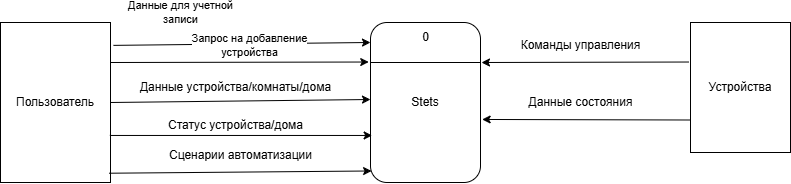

The diagram above was exported from draw.io. Its source (the exported page's mxGraphModel, read from the mxfile embedded in the PNG):
<mxGraphModel dx="1907" dy="466" grid="1" gridSize="10" guides="1" tooltips="1" connect="1" arrows="1" fold="1" page="1" pageScale="1" pageWidth="1169" pageHeight="1654" math="0" shadow="0">
  <root>
    <mxCell id="0" />
    <mxCell id="1" parent="0" />
    <mxCell id="oB4VlZnESNUaxTub22le-1" parent="1" style="rounded=1;whiteSpace=wrap;html=1;" value="Stets" vertex="1">
      <mxGeometry height="160" width="110" x="260" y="270" as="geometry" />
    </mxCell>
    <mxCell id="oB4VlZnESNUaxTub22le-2" edge="1" parent="1" source="oB4VlZnESNUaxTub22le-1" style="endArrow=none;html=1;rounded=0;entryX=1;entryY=0.25;entryDx=0;entryDy=0;exitX=0;exitY=0.25;exitDx=0;exitDy=0;" target="oB4VlZnESNUaxTub22le-1" value="">
      <mxGeometry height="50" relative="1" width="50" as="geometry">
        <mxPoint x="360" y="290" as="sourcePoint" />
        <mxPoint x="410" y="240" as="targetPoint" />
      </mxGeometry>
    </mxCell>
    <mxCell id="oB4VlZnESNUaxTub22le-4" parent="1" style="text;html=1;align=center;verticalAlign=middle;resizable=0;points=[];autosize=1;strokeColor=none;fillColor=none;" value="0" vertex="1">
      <mxGeometry height="30" width="30" x="300" y="270" as="geometry" />
    </mxCell>
    <mxCell id="oB4VlZnESNUaxTub22le-6" parent="1" style="html=1;dashed=0;whiteSpace=wrap;" value="Пользователь" vertex="1">
      <mxGeometry height="160" width="110" x="-110" y="270" as="geometry" />
    </mxCell>
    <mxCell id="oB4VlZnESNUaxTub22le-7" parent="1" style="html=1;dashed=0;whiteSpace=wrap;" value="Устройства" vertex="1">
      <mxGeometry height="130" width="100" x="580" y="270" as="geometry" />
    </mxCell>
    <mxCell id="nFGDEUjr2reFvLh-Xntc-1" edge="1" parent="1" source="oB4VlZnESNUaxTub22le-6" style="endArrow=classic;html=1;rounded=0;exitX=1.027;exitY=0.143;exitDx=0;exitDy=0;entryX=-0.004;entryY=0.342;entryDx=0;entryDy=0;entryPerimeter=0;elbow=vertical;exitPerimeter=0;" value="">
      <mxGeometry height="50" relative="1" width="50" as="geometry">
        <mxPoint x="0.4400000000002274" y="279.2" as="sourcePoint" />
        <mxPoint x="259.9999999999997" y="289.9800000000001" as="targetPoint" />
      </mxGeometry>
    </mxCell>
    <mxCell id="nFGDEUjr2reFvLh-Xntc-2" connectable="0" parent="nFGDEUjr2reFvLh-Xntc-1" style="edgeLabel;html=1;align=center;verticalAlign=middle;resizable=0;points=[];" value="Данные для учетной&lt;div&gt;записи&lt;/div&gt;" vertex="1">
      <mxGeometry relative="1" x="-0.1986" as="geometry">
        <mxPoint x="-36" y="-32" as="offset" />
      </mxGeometry>
    </mxCell>
    <mxCell id="nFGDEUjr2reFvLh-Xntc-3" edge="1" parent="1" source="oB4VlZnESNUaxTub22le-6" style="endArrow=classic;html=1;rounded=0;exitX=1;exitY=0.25;exitDx=0;exitDy=0;entryX=0;entryY=0.5;entryDx=0;entryDy=0;elbow=vertical;" value="">
      <mxGeometry height="50" relative="1" width="50" as="geometry">
        <mxPoint x="2.1826984664130578e-13" y="300" as="sourcePoint" />
        <mxPoint x="258.24" y="309.52" as="targetPoint" />
      </mxGeometry>
    </mxCell>
    <mxCell id="nFGDEUjr2reFvLh-Xntc-4" connectable="0" parent="nFGDEUjr2reFvLh-Xntc-3" style="edgeLabel;html=1;align=center;verticalAlign=middle;resizable=0;points=[];" value="&lt;span&gt;Запрос на добавление&lt;/span&gt;&lt;div&gt;&lt;span&gt;устройства&lt;/span&gt;&lt;/div&gt;" vertex="1">
      <mxGeometry relative="1" x="-0.1986" as="geometry">
        <mxPoint x="36" y="-17" as="offset" />
      </mxGeometry>
    </mxCell>
    <mxCell id="nFGDEUjr2reFvLh-Xntc-7" edge="1" parent="1" source="oB4VlZnESNUaxTub22le-6" style="endArrow=classic;html=1;rounded=0;exitX=1;exitY=0.5;exitDx=0;exitDy=0;" value="">
      <mxGeometry height="50" relative="1" width="50" as="geometry">
        <mxPoint x="270" y="310" as="sourcePoint" />
        <mxPoint x="260" y="347" as="targetPoint" />
      </mxGeometry>
    </mxCell>
    <mxCell id="nFGDEUjr2reFvLh-Xntc-8" parent="1" style="text;html=1;align=center;verticalAlign=middle;resizable=0;points=[];autosize=1;strokeColor=none;fillColor=none;" value="Данные устройства/комнаты/дома" vertex="1">
      <mxGeometry height="30" width="210" x="20" y="320" as="geometry" />
    </mxCell>
    <mxCell id="nFGDEUjr2reFvLh-Xntc-10" parent="1" style="text;html=1;align=center;verticalAlign=middle;resizable=0;points=[];autosize=1;strokeColor=none;fillColor=none;" value="Команды управления" vertex="1">
      <mxGeometry height="30" width="140" x="400" y="278" as="geometry" />
    </mxCell>
    <mxCell id="nFGDEUjr2reFvLh-Xntc-11" edge="1" parent="1" source="oB4VlZnESNUaxTub22le-7" style="endArrow=classic;html=1;rounded=0;exitX=0;exitY=0.75;exitDx=0;exitDy=0;entryX=1.015;entryY=0.606;entryDx=0;entryDy=0;entryPerimeter=0;" target="oB4VlZnESNUaxTub22le-1" value="">
      <mxGeometry height="50" relative="1" width="50" as="geometry">
        <mxPoint x="280" y="380" as="sourcePoint" />
        <mxPoint x="330" y="330" as="targetPoint" />
      </mxGeometry>
    </mxCell>
    <mxCell id="nFGDEUjr2reFvLh-Xntc-14" parent="1" style="text;html=1;align=center;verticalAlign=middle;resizable=0;points=[];autosize=1;strokeColor=none;fillColor=none;" value="Данные состояния" vertex="1">
      <mxGeometry height="30" width="130" x="405" y="335" as="geometry" />
    </mxCell>
    <mxCell id="2dLg9-3eBE711by5o4WV-4" edge="1" parent="1" source="oB4VlZnESNUaxTub22le-7" style="endArrow=classic;html=1;rounded=0;exitX=-0.016;exitY=0.304;exitDx=0;exitDy=0;exitPerimeter=0;" value="">
      <mxGeometry height="50" relative="1" width="50" as="geometry">
        <mxPoint x="460" y="350" as="sourcePoint" />
        <mxPoint x="371" y="310" as="targetPoint" />
      </mxGeometry>
    </mxCell>
    <mxCell id="2dLg9-3eBE711by5o4WV-5" edge="1" parent="1" source="oB4VlZnESNUaxTub22le-6" style="endArrow=classic;html=1;rounded=0;exitX=0.994;exitY=0.706;exitDx=0;exitDy=0;exitPerimeter=0;entryX=0.015;entryY=0.706;entryDx=0;entryDy=0;entryPerimeter=0;" target="oB4VlZnESNUaxTub22le-1" value="">
      <mxGeometry height="50" relative="1" width="50" as="geometry">
        <mxPoint x="220" y="370" as="sourcePoint" />
        <mxPoint x="270" y="320" as="targetPoint" />
      </mxGeometry>
    </mxCell>
    <mxCell id="2dLg9-3eBE711by5o4WV-6" edge="1" parent="1" source="oB4VlZnESNUaxTub22le-6" style="endArrow=classic;html=1;rounded=0;exitX=0.989;exitY=0.942;exitDx=0;exitDy=0;exitPerimeter=0;entryX=0.01;entryY=0.928;entryDx=0;entryDy=0;entryPerimeter=0;" target="oB4VlZnESNUaxTub22le-1" value="">
      <mxGeometry height="50" relative="1" width="50" as="geometry">
        <mxPoint x="220" y="370" as="sourcePoint" />
        <mxPoint x="270" y="320" as="targetPoint" />
      </mxGeometry>
    </mxCell>
    <mxCell id="2dLg9-3eBE711by5o4WV-7" parent="1" style="text;html=1;align=center;verticalAlign=middle;resizable=0;points=[];autosize=1;strokeColor=none;fillColor=none;" value="Статус устройства/дома" vertex="1">
      <mxGeometry height="30" width="160" x="45" y="358" as="geometry" />
    </mxCell>
    <mxCell id="2dLg9-3eBE711by5o4WV-8" parent="1" style="text;html=1;align=center;verticalAlign=middle;resizable=0;points=[];autosize=1;strokeColor=none;fillColor=none;" value="Сценарии автоматизации" vertex="1">
      <mxGeometry height="30" width="170" x="45" y="388" as="geometry" />
    </mxCell>
  </root>
</mxGraphModel>